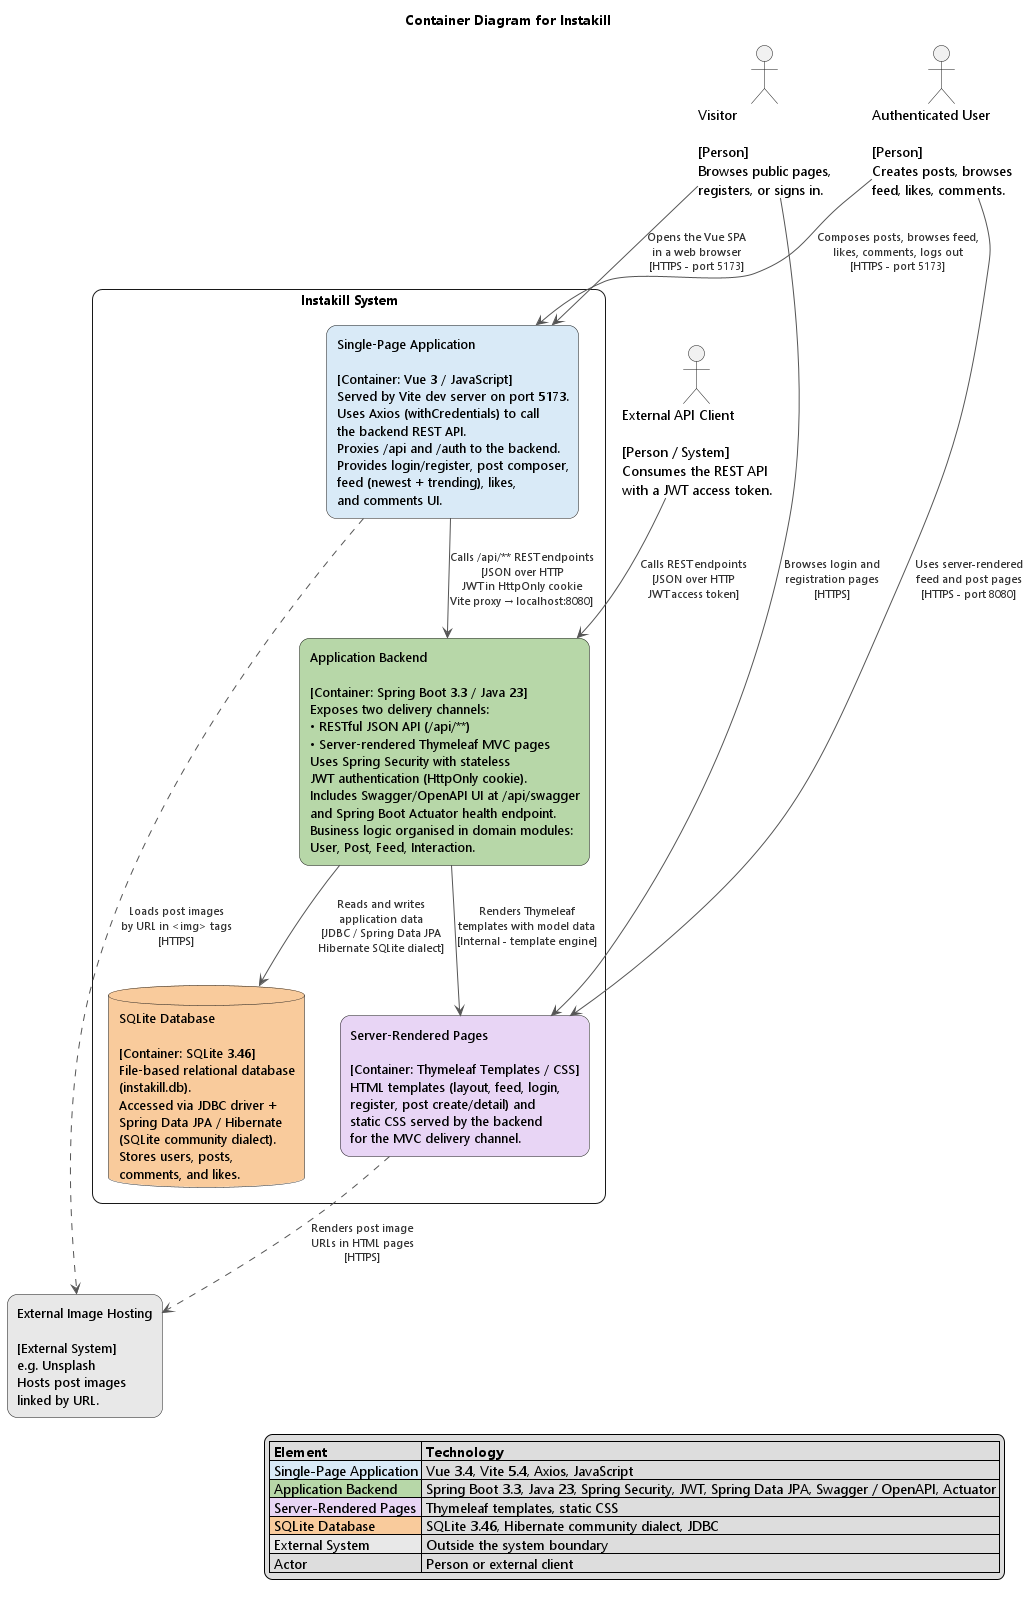

The diagram above was rendered by PlantUML. Its source (embedded in the PNG):
@startuml InstakillC2Container

' ============================================================================
' C4 Model - Level 2: Container Diagram for Instakill
' ============================================================================
' Breaks the Instakill system into its main deployable containers,
' indicates the technologies used by each, and shows how they communicate.
' Uses only native PlantUML syntax (no C4-PlantUML includes required).
' ============================================================================

title Container Diagram for Instakill

top to bottom direction

skinparam shadowing false
skinparam defaultFontName "Segoe UI"
skinparam packageStyle rectangle

skinparam rectangle {
    RoundCorner 20
    FontSize 13
}

skinparam database {
    RoundCorner 12
    FontSize 13
}

skinparam ArrowColor   #555555
skinparam ArrowFontColor #333333
skinparam ArrowFontSize  11

' ──────────────────────────────────────────────
' External Actors
' ──────────────────────────────────────────────

actor "Visitor\n\n[Person]\nBrowses public pages,\nregisters, or signs in." as visitor

actor "Authenticated User\n\n[Person]\nCreates posts, browses\nfeed, likes, comments." as authUser

actor "External API Client\n\n[Person / System]\nConsumes the REST API\nwith a JWT access token." as apiClient

' ──────────────────────────────────────────────
' System Boundary
' ──────────────────────────────────────────────

rectangle "Instakill System" as system {

    ' ── Frontend Container ──────────────────

    rectangle "Single-Page Application\n\n[Container: Vue 3 / JavaScript]\nServed by Vite dev server on port 5173.\nUses Axios (withCredentials) to call\nthe backend REST API.\nProxies /api and /auth to the backend.\nProvides login/register, post composer,\nfeed (newest + trending), likes,\nand comments UI." as spa #D9EAF7

    ' ── Backend Container ───────────────────

    rectangle "Application Backend\n\n[Container: Spring Boot 3.3 / Java 23]\nExposes two delivery channels:\n• RESTful JSON API (/api/**)\n• Server-rendered Thymeleaf MVC pages\nUses Spring Security with stateless\nJWT authentication (HttpOnly cookie).\nIncludes Swagger/OpenAPI UI at /api/swagger\nand Spring Boot Actuator health endpoint.\nBusiness logic organised in domain modules:\nUser, Post, Feed, Interaction." as backend #B7D7A8

    ' ── Database Container ──────────────────

    database "SQLite Database\n\n[Container: SQLite 3.46]\nFile-based relational database\n(instakill.db).\nAccessed via JDBC driver +\nSpring Data JPA / Hibernate\n(SQLite community dialect).\nStores users, posts,\ncomments, and likes." as db #F9CB9C

    ' ── Static Assets Container ─────────────

    rectangle "Server-Rendered Pages\n\n[Container: Thymeleaf Templates / CSS]\nHTML templates (layout, feed, login,\nregister, post create/detail) and\nstatic CSS served by the backend\nfor the MVC delivery channel." as ssr #E8D5F5
}

' ──────────────────────────────────────────────
' External System
' ──────────────────────────────────────────────

rectangle "External Image Hosting\n\n[External System]\ne.g. Unsplash\nHosts post images\nlinked by URL." as imageHost #E8E8E8

' ──────────────────────────────────────────────
' Relationships - Actors → Containers
' ──────────────────────────────────────────────

visitor --> ssr : Browses login and\nregistration pages\n[HTTPS]
visitor --> spa : Opens the Vue SPA\nin a web browser\n[HTTPS - port 5173]

authUser --> spa : Composes posts, browses feed,\nlikes, comments, logs out\n[HTTPS - port 5173]
authUser --> ssr : Uses server-rendered\nfeed and post pages\n[HTTPS - port 8080]

apiClient --> backend : Calls REST endpoints\n[JSON over HTTP\nJWT access token]

' ──────────────────────────────────────────────
' Relationships - Container ↔ Container
' ──────────────────────────────────────────────

spa --> backend : Calls /api/** REST endpoints\n[JSON over HTTP\nJWT in HttpOnly cookie\nVite proxy → localhost:8080]

backend --> db : Reads and writes\napplication data\n[JDBC / Spring Data JPA\nHibernate SQLite dialect]

backend --> ssr : Renders Thymeleaf\ntemplates with model data\n[Internal - template engine]

' ──────────────────────────────────────────────
' Relationships - External Systems
' ──────────────────────────────────────────────

spa ..> imageHost : Loads post images\nby URL in <img> tags\n[HTTPS]
ssr ..> imageHost : Renders post image\nURLs in HTML pages\n[HTTPS]

' ──────────────────────────────────────────────
' Legend
' ──────────────────────────────────────────────

legend right
    |= Element |= Technology |
    |<#D9EAF7> Single-Page Application | Vue 3.4, Vite 5.4, Axios, JavaScript |
    |<#B7D7A8> Application Backend | Spring Boot 3.3, Java 23, Spring Security, JWT, Spring Data JPA, Swagger / OpenAPI, Actuator |
    |<#E8D5F5> Server-Rendered Pages | Thymeleaf templates, static CSS |
    |<#F9CB9C> SQLite Database | SQLite 3.46, Hibernate community dialect, JDBC |
    |<#E8E8E8> External System | Outside the system boundary |
    | Actor | Person or external client |
endlegend

@enduml